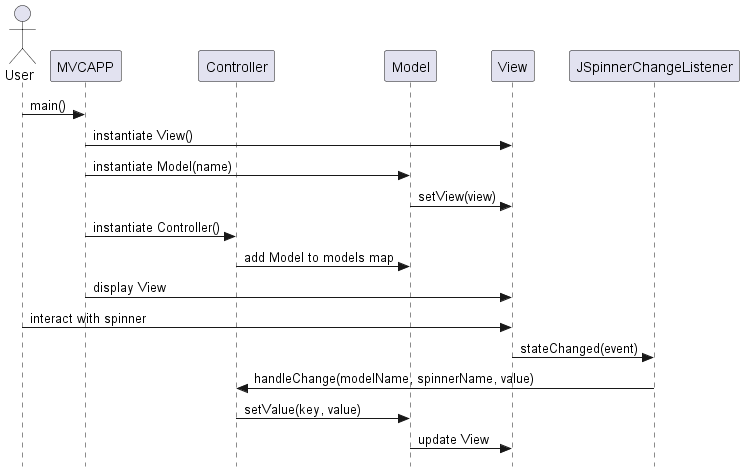

The diagram above was rendered by PlantUML. Its source (embedded in the PNG):
@startuml MVCsequence_diagram 

actor User
skinparam style strictuml
participant MVCAPP
participant Controller
participant Model
participant View
participant JSpinnerChangeListener

User -> MVCAPP: main()
MVCAPP -> View: instantiate View()
MVCAPP -> Model: instantiate Model(name)
Model -> View: setView(view)
MVCAPP -> Controller: instantiate Controller()
Controller -> Model: add Model to models map
MVCAPP -> View: display View

User -> View: interact with spinner
View -> JSpinnerChangeListener: stateChanged(event)
JSpinnerChangeListener -> Controller: handleChange(modelName, spinnerName, value)
Controller -> Model: setValue(key, value)
Model -> View: update View 

@enduml